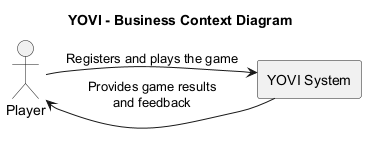

The diagram above was rendered by PlantUML. Its source (embedded in the PNG):
@startuml
left to right direction
skinparam rectangleStyle rounded
title YOVI - Business Context Diagram
actor Player
rectangle "YOVI System"
Player --> "YOVI System" : Registers and plays the game
"YOVI System" --> Player : Provides game results\nand feedback
@enduml